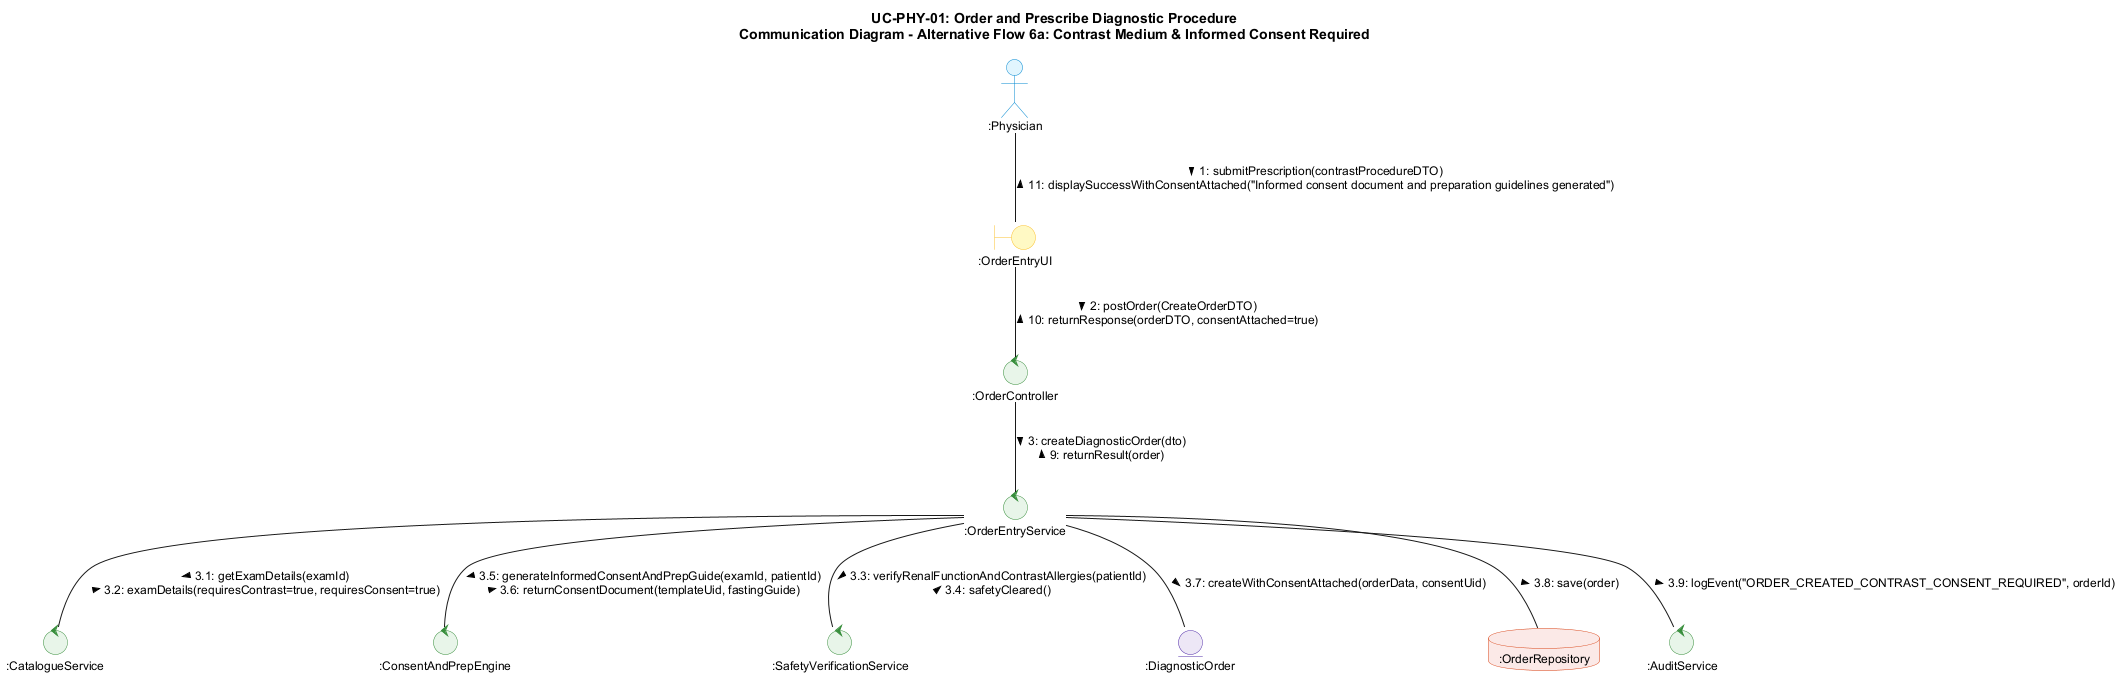

The diagram above was rendered by PlantUML. Its source (embedded in the PNG):
@startuml comm-phy-01-alt6a
skinparam backgroundColor #FFFFFF
skinparam shadowing false
skinparam roundcorner 8
skinparam defaultFontName Arial
skinparam defaultFontSize 12

skinparam actor {
    BackgroundColor #E1F5FE
    BorderColor #0288D1
}

skinparam boundary {
    BackgroundColor #FFF9C4
    BorderColor #FBC02D
}

skinparam control {
    BackgroundColor #E8F5E9
    BorderColor #388E3C
}

skinparam entity {
    BackgroundColor #EDE7F6
    BorderColor #512DA8
}

skinparam database {
    BackgroundColor #FBE9E7
    BorderColor #D84315
}

title UC-PHY-01: Order and Prescribe Diagnostic Procedure\nCommunication Diagram - Alternative Flow 6a: Contrast Medium & Informed Consent Required

actor ":Physician" as phy
boundary ":OrderEntryUI" as ui
control ":OrderController" as ctrl
control ":OrderEntryService" as srv
control ":CatalogueService" as cat
control ":ConsentAndPrepEngine" as prep
control ":SafetyVerificationService" as safe
entity ":DiagnosticOrder" as ord
database ":OrderRepository" as repo
control ":AuditService" as audit

phy -- ui : 1: submitPrescription(contrastProcedureDTO) >\n< 11: displaySuccessWithConsentAttached("Informed consent document and preparation guidelines generated")

ui -- ctrl : 2: postOrder(CreateOrderDTO) >\n< 10: returnResponse(orderDTO, consentAttached=true)

ctrl -- srv : 3: createDiagnosticOrder(dto) >\n< 9: returnResult(order)

srv -- cat : 3.1: getExamDetails(examId) >\n< 3.2: examDetails(requiresContrast=true, requiresConsent=true)

srv -- safe : 3.3: verifyRenalFunctionAndContrastAllergies(patientId) >\n< 3.4: safetyCleared()

srv -- prep : 3.5: generateInformedConsentAndPrepGuide(examId, patientId) >\n< 3.6: returnConsentDocument(templateUid, fastingGuide)

srv -- ord : 3.7: createWithConsentAttached(orderData, consentUid) >

srv -- repo : 3.8: save(order) >

srv -- audit : 3.9: logEvent("ORDER_CREATED_CONTRAST_CONSENT_REQUIRED", orderId) >

@enduml